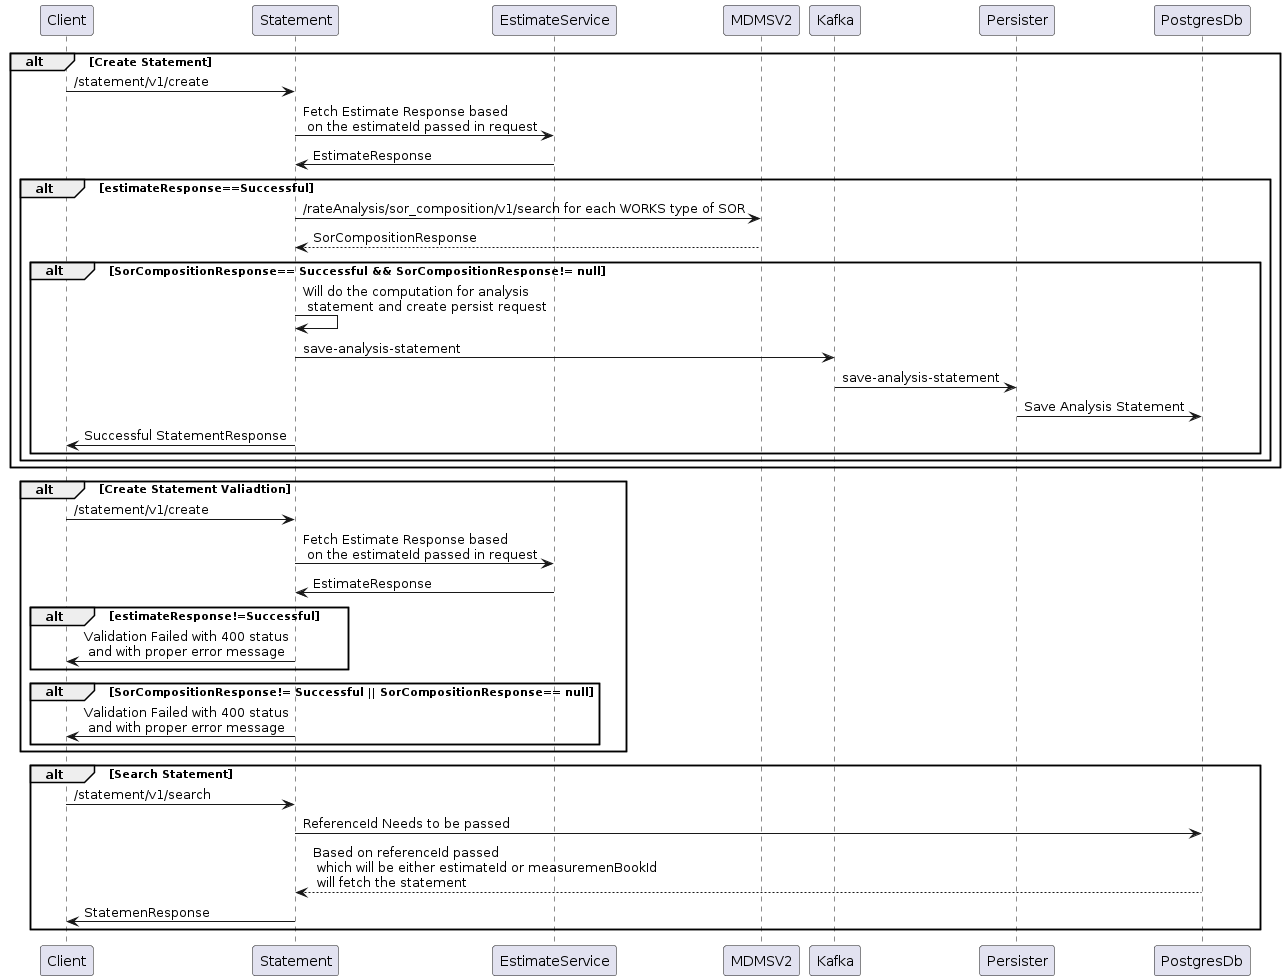

The diagram above was rendered by PlantUML. Its source (embedded in the PNG):
@startuml Statement
alt Create Statement
Client -> Statement: /statement/v1/create
Statement -> EstimateService: Fetch Estimate Response based\n on the estimateId passed in request
EstimateService-> Statement: EstimateResponse
    alt estimateResponse==Successful
        Statement -> MDMSV2:/rateAnalysis/sor_composition/v1/search for each WORKS type of SOR
        MDMSV2 --> Statement: SorCompositionResponse
        alt SorCompositionResponse== Successful && SorCompositionResponse!= null
              Statement->Statement: Will do the computation for analysis\n statement and create persist request
              Statement-> Kafka: save-analysis-statement
              Kafka->Persister: save-analysis-statement
              Persister-> PostgresDb: Save Analysis Statement
              Statement-> Client: Successful StatementResponse 
        end      
    end    

  
end
alt Create Statement Valiadtion
Client -> Statement: /statement/v1/create
Statement -> EstimateService: Fetch Estimate Response based\n on the estimateId passed in request
EstimateService-> Statement: EstimateResponse
    alt estimateResponse!=Successful
        Statement-> Client : Validation Failed with 400 status\n and with proper error message
    end
    alt SorCompositionResponse!= Successful || SorCompositionResponse== null
        Statement-> Client : Validation Failed with 400 status\n and with proper error message
    end    

end

alt Search Statement
Client ->Statement: /statement/v1/search
Statement -> PostgresDb: ReferenceId Needs to be passed
PostgresDb--> Statement:Based on referenceId passed\n which will be either estimateId or measuremenBookId\n will fetch the statement    
Statement ->Client: StatemenResponse
end

@enduml